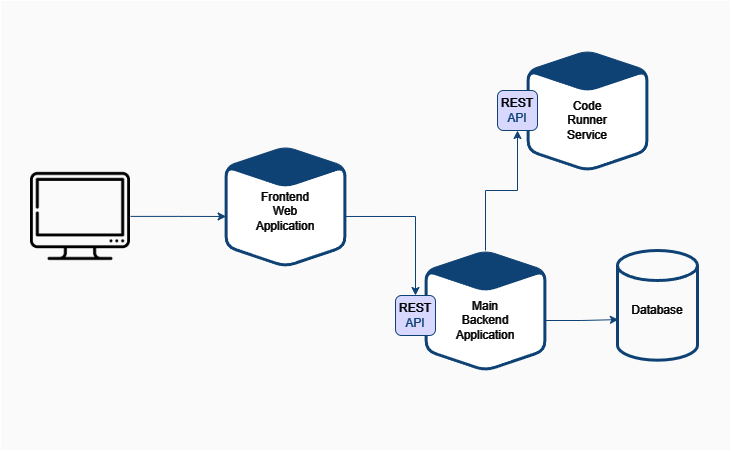

The diagram above was exported from draw.io. Its source (the exported page's mxGraphModel, read from the mxfile embedded in the PNG):
<mxGraphModel dx="1900" dy="522" grid="1" gridSize="10" guides="1" tooltips="1" connect="1" arrows="1" fold="1" page="1" pageScale="1" pageWidth="850" pageHeight="1100" math="0" shadow="0">
  <root>
    <mxCell id="0" />
    <mxCell id="1" parent="0" />
    <mxCell id="Nx2JT0_VjIk5btHEsQwF-41" value="" style="rounded=0;whiteSpace=wrap;html=1;fillColor=#050505;" vertex="1" parent="1">
      <mxGeometry x="-770" y="570" width="730" height="450" as="geometry" />
    </mxCell>
    <mxCell id="Nx2JT0_VjIk5btHEsQwF-20" value="" style="shape=hexagon;perimeter=hexagonPerimeter2;whiteSpace=wrap;html=1;fixedSize=1;fillColor=#99CCFF;rotation=90;gradientColor=none;size=20;strokeColor=#99CCFF;rounded=1;" vertex="1" parent="1">
      <mxGeometry x="-243" y="620" width="120" height="120" as="geometry" />
    </mxCell>
    <mxCell id="Nx2JT0_VjIk5btHEsQwF-21" value="" style="shape=step;perimeter=stepPerimeter;whiteSpace=wrap;html=1;fixedSize=1;rotation=90;size=20;fillColor=#000000;strokeColor=#99CCFF;strokeWidth=3;rounded=1;labelBackgroundColor=none;labelBorderColor=none;" vertex="1" parent="1">
      <mxGeometry x="-233" y="630.63" width="100" height="118.75" as="geometry" />
    </mxCell>
    <mxCell id="Nx2JT0_VjIk5btHEsQwF-22" value="Code Runner Service" style="text;html=1;align=center;verticalAlign=middle;whiteSpace=wrap;rounded=0;fontColor=#FFFFFF;" vertex="1" parent="1">
      <mxGeometry x="-213" y="675" width="60" height="30" as="geometry" />
    </mxCell>
    <mxCell id="Nx2JT0_VjIk5btHEsQwF-40" style="edgeStyle=orthogonalEdgeStyle;rounded=0;orthogonalLoop=1;jettySize=auto;html=1;strokeColor=#99CCFF;" edge="1" parent="1" source="Nx2JT0_VjIk5btHEsQwF-23" target="Nx2JT0_VjIk5btHEsQwF-28">
      <mxGeometry relative="1" as="geometry" />
    </mxCell>
    <mxCell id="Nx2JT0_VjIk5btHEsQwF-23" value="" style="shape=hexagon;perimeter=hexagonPerimeter2;whiteSpace=wrap;html=1;fixedSize=1;fillColor=#99CCFF;rotation=90;gradientColor=none;size=20;strokeColor=#99CCFF;rounded=1;" vertex="1" parent="1">
      <mxGeometry x="-345" y="820" width="120" height="120" as="geometry" />
    </mxCell>
    <mxCell id="Nx2JT0_VjIk5btHEsQwF-24" value="" style="shape=step;perimeter=stepPerimeter;whiteSpace=wrap;html=1;fixedSize=1;rotation=90;size=20;fillColor=#000000;strokeColor=#99CCFF;strokeWidth=3;rounded=1;labelBackgroundColor=none;labelBorderColor=none;" vertex="1" parent="1">
      <mxGeometry x="-335" y="830.6300000000001" width="100" height="118.75" as="geometry" />
    </mxCell>
    <mxCell id="Nx2JT0_VjIk5btHEsQwF-25" value="Main Backend Application" style="text;html=1;align=center;verticalAlign=middle;whiteSpace=wrap;rounded=0;fontColor=#FFFFFF;" vertex="1" parent="1">
      <mxGeometry x="-315" y="875" width="60" height="30" as="geometry" />
    </mxCell>
    <mxCell id="Nx2JT0_VjIk5btHEsQwF-14" value="" style="shape=hexagon;perimeter=hexagonPerimeter2;whiteSpace=wrap;html=1;fixedSize=1;fillColor=#99CCFF;rotation=90;gradientColor=none;size=20;strokeColor=#99CCFF;rounded=1;" vertex="1" parent="1">
      <mxGeometry x="-545" y="715.9499999999999" width="120" height="120" as="geometry" />
    </mxCell>
    <mxCell id="Nx2JT0_VjIk5btHEsQwF-35" style="edgeStyle=orthogonalEdgeStyle;rounded=0;orthogonalLoop=1;jettySize=auto;html=1;fontColor=#99CCFF;strokeColor=#99CCFF;" edge="1" parent="1" source="Nx2JT0_VjIk5btHEsQwF-15" target="Nx2JT0_VjIk5btHEsQwF-27">
      <mxGeometry relative="1" as="geometry" />
    </mxCell>
    <mxCell id="Nx2JT0_VjIk5btHEsQwF-15" value="" style="shape=step;perimeter=stepPerimeter;whiteSpace=wrap;html=1;fixedSize=1;rotation=90;size=20;fillColor=#000000;strokeColor=#99CCFF;strokeWidth=3;rounded=1;labelBackgroundColor=none;labelBorderColor=none;" vertex="1" parent="1">
      <mxGeometry x="-535" y="726.57" width="100" height="118.75" as="geometry" />
    </mxCell>
    <mxCell id="Nx2JT0_VjIk5btHEsQwF-16" value="Frontend Web Application" style="text;html=1;align=center;verticalAlign=middle;whiteSpace=wrap;rounded=0;fontColor=#FFFFFF;" vertex="1" parent="1">
      <mxGeometry x="-515" y="765.9399999999999" width="60" height="30" as="geometry" />
    </mxCell>
    <mxCell id="Nx2JT0_VjIk5btHEsQwF-27" value="REST&lt;br&gt;&lt;font color=&quot;#99ccff&quot;&gt;API&lt;/font&gt;" style="rounded=1;whiteSpace=wrap;html=1;fillColor=#202052;strokeColor=#99CCFF;fillStyle=solid;fontColor=#FFFFFF;" vertex="1" parent="1">
      <mxGeometry x="-375" y="865" width="40" height="40" as="geometry" />
    </mxCell>
    <mxCell id="Nx2JT0_VjIk5btHEsQwF-28" value="REST&lt;br&gt;&lt;font color=&quot;#99ccff&quot;&gt;API&lt;/font&gt;" style="rounded=1;whiteSpace=wrap;html=1;fillColor=#202052;strokeColor=#99CCFF;fillStyle=solid;fontColor=#FFFFFF;" vertex="1" parent="1">
      <mxGeometry x="-273" y="660" width="40" height="40" as="geometry" />
    </mxCell>
    <mxCell id="Nx2JT0_VjIk5btHEsQwF-32" value="" style="shape=cylinder3;whiteSpace=wrap;html=1;boundedLbl=1;backgroundOutline=1;size=15;strokeColor=#99CCFF;fillColor=#050505;strokeWidth=3;" vertex="1" parent="1">
      <mxGeometry x="-153" y="820" width="80" height="109.69" as="geometry" />
    </mxCell>
    <mxCell id="Nx2JT0_VjIk5btHEsQwF-34" value="Database" style="text;html=1;align=center;verticalAlign=middle;whiteSpace=wrap;rounded=0;fontColor=#FFFFFF;" vertex="1" parent="1">
      <mxGeometry x="-143" y="865" width="60" height="30" as="geometry" />
    </mxCell>
    <mxCell id="Nx2JT0_VjIk5btHEsQwF-37" style="edgeStyle=orthogonalEdgeStyle;rounded=0;orthogonalLoop=1;jettySize=auto;html=1;entryX=0.011;entryY=0.63;entryDx=0;entryDy=0;entryPerimeter=0;strokeColor=#99CCFF;" edge="1" parent="1" source="Nx2JT0_VjIk5btHEsQwF-24" target="Nx2JT0_VjIk5btHEsQwF-32">
      <mxGeometry relative="1" as="geometry" />
    </mxCell>
    <mxCell id="Nx2JT0_VjIk5btHEsQwF-45" style="edgeStyle=orthogonalEdgeStyle;rounded=0;orthogonalLoop=1;jettySize=auto;html=1;strokeColor=#99CCFF;" edge="1" parent="1" source="Nx2JT0_VjIk5btHEsQwF-43" target="Nx2JT0_VjIk5btHEsQwF-15">
      <mxGeometry relative="1" as="geometry" />
    </mxCell>
    <mxCell id="Nx2JT0_VjIk5btHEsQwF-43" value="" style="shape=image;imageAspect=0;aspect=fixed;verticalLabelPosition=bottom;verticalAlign=top;image=data:image/png,(base64 omitted: 7372 chars);" vertex="1" parent="1">
      <mxGeometry x="-740" y="735.9499999999999" width="100" height="100" as="geometry" />
    </mxCell>
  </root>
</mxGraphModel>